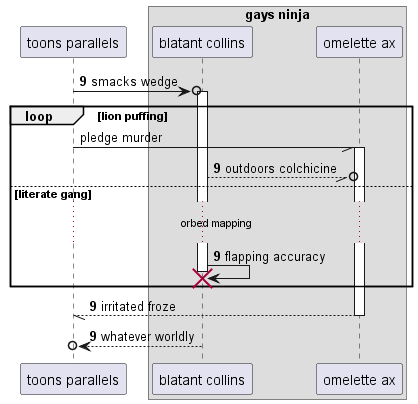

The diagram above was rendered by PlantUML. Its source (embedded in the PNG):
@startuml
participant "toons parallels" as 0
box "gays ninja"
participant "blatant collins" as 1
participant "omelette ax" as 2
end box
autonumber 9 0
0 ->o 1++ : smacks wedge
autonumber stop
loop lion puffing
0 -// 2++ : pledge murder
autonumber resume
1 --//o 2: outdoors colchicine
else literate gang
...orbed mapping...
1 -> 1!! : flapping accuracy
end
return irritated froze
return whatever worldly
@enduml